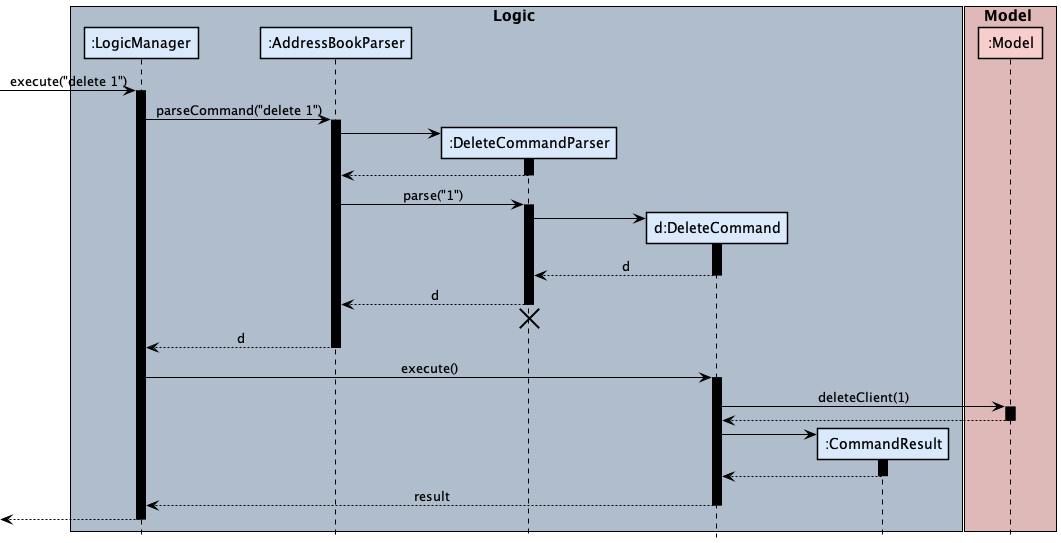

The diagram above was rendered by PlantUML. Its source (embedded in the PNG):
@startuml
!include style.puml

box Logic LOGIC_COLOR_T1
participant ":LogicManager" as LogicManager LOGIC_COLOR
participant ":AddressBookParser" as AddressBookParser LOGIC_COLOR
participant ":DeleteCommandParser" as DeleteCommandParser LOGIC_COLOR
participant "d:DeleteCommand" as DeleteCommand LOGIC_COLOR
participant ":CommandResult" as CommandResult LOGIC_COLOR
end box

skinparam sequenceBoxBorderColor #black

box Model MODEL_COLOR_T1
participant ":Model" as Model MODEL_COLOR
end box

[-> LogicManager : execute("delete 1")
activate LogicManager

LogicManager -> AddressBookParser : parseCommand("delete 1")
activate AddressBookParser

create DeleteCommandParser
AddressBookParser -> DeleteCommandParser
activate DeleteCommandParser

DeleteCommandParser --> AddressBookParser
deactivate DeleteCommandParser

AddressBookParser -> DeleteCommandParser : parse("1")
activate DeleteCommandParser

create DeleteCommand
DeleteCommandParser -> DeleteCommand
activate DeleteCommand

DeleteCommand --> DeleteCommandParser : d
deactivate DeleteCommand

DeleteCommandParser --> AddressBookParser : d
deactivate DeleteCommandParser
'Hidden arrow to position the destroy marker below the end of the activation bar.
DeleteCommandParser -[hidden]-> AddressBookParser
destroy DeleteCommandParser

AddressBookParser --> LogicManager : d
deactivate AddressBookParser

LogicManager -> DeleteCommand : execute()
activate DeleteCommand

DeleteCommand -> Model : deleteClient(1)
activate Model

Model --> DeleteCommand
deactivate Model

create CommandResult
DeleteCommand -> CommandResult
activate CommandResult

CommandResult --> DeleteCommand
deactivate CommandResult

DeleteCommand --> LogicManager : result
deactivate DeleteCommand

[<--LogicManager
deactivate LogicManager
@enduml